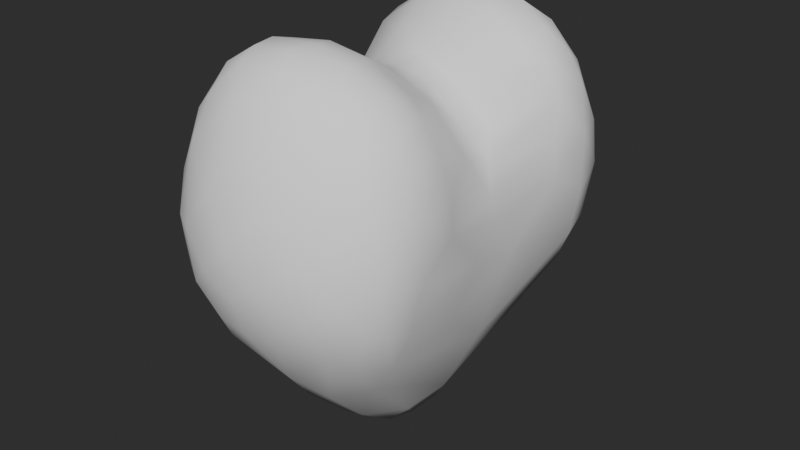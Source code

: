 # Source: healthdrop.blend  (saved by Blender 3.0.42; exported with 4.5.12 LTS)
import bpy
from mathutils import Matrix  # noqa: F401  (used for matrix-valued properties, if any)

bpy.ops.wm.read_factory_settings(use_empty=True)
scene = bpy.context.scene
scene.name = 'Scene'

# ---- world
world_world = bpy.data.worlds.new('World'); scene.world = world_world
world_world.use_nodes = True; world_world.node_tree.nodes.clear()
_N = world_world.node_tree.nodes; _L = world_world.node_tree.links
n0 = _N.new('ShaderNodeOutputWorld'); n0.name = 'World Output'; n0.location = (300, 300)
n1 = _N.new('ShaderNodeBackground'); n1.name = 'Background'; n1.location = (10, 300)
n1.inputs[0].default_value = (0.05088, 0.05088, 0.05088, 1.0)
n1.inputs[1].default_value = 0.5
n2 = _N.new('ShaderNodeTexNoise'); n2.name = 'Noise Texture'; n2.location = (-180, 280)
n2.noise_dimensions = '2D'
n2.inputs[2].default_value = 36.2
n2.inputs[3].default_value = 0.0
n2.inputs[4].default_value = 0.0
n2.inputs[8].default_value = 1.0
_L.new(n1.outputs[0], n0.inputs[0])
n0.is_active_output = True
world_world.color = (0.05088, 0.05088, 0.05088)
world_world.use_sun_shadow = False
world_world.sun_shadow_jitter_overblur = 0.0

# ---- meshes
me_cube = bpy.data.meshes.new('Cube')
me_cube.from_pydata([(-1.087, -1.404, -0.722), (-0.9328, -1.433, 1.407), (-1.087, 1.404, -0.722), (-0.9328, 1.433, 1.407), (1.104, -1.367, -0.7446), (1.075, -1.371, 1.371), (1.104, 1.367, -0.7446), (1.075, 1.371, 1.371), (-0.5267, -6.638e-09, -2.034), (-0.6432, -3.313e-09, 0.4483), (0.541, -3.385e-09, -2.055), (0.7565, 2.728e-09, 0.4067), (-1.088, 0.725, 1.592), (0.6532, 0.7713, -1.521), (-0.6511, 0.7765, -1.504), (1.234, 0.691, 1.555), (-0.6511, -0.7765, -1.504), (1.234, -0.691, 1.555), (-1.088, -0.725, 1.592), (0.6532, -0.7713, -1.521), (-1.261, -1.766, 0.09225), (-1.261, 1.766, 0.09225), (1.354, 1.743, 0.08566), (1.354, -1.743, 0.08566), (1.152, -1.053e-10, 0.03045), (-1.1, -4.23e-09, 0.03751), (1.284, 0.8714, 0.01856), (-1.212, 0.8714, 0.02474), (-1.212, -0.8714, 0.02474), (1.284, -0.8714, 0.01856), (-0.0487, 1.84, -0.9342), (-0.01163, 1.84, 1.793), (-0.0487, -1.84, -0.9342), (-0.01163, -1.84, 1.793), (0.0007604, 5.039e-10, 1.276), (0.0007604, 5.039e-10, -2.653), (-0.01492, 0.9198, -1.936), (-0.03066, 0.9198, 2.03), (-0.03066, -0.9198, 2.03), (-0.01492, -0.9198, -1.936), (-0.02991, -2.398, 0.1119), (-0.02991, 2.398, 0.1119)], [], [(27, 12, 3, 21), (41, 31, 7, 22), (29, 17, 5, 23), (40, 33, 1, 20), (39, 19, 4, 32), (38, 18, 1, 33), (37, 12, 9, 34), (36, 13, 10, 35), (26, 15, 11, 24), (28, 18, 9, 25), (22, 7, 15, 26), (30, 6, 13, 36), (31, 3, 12, 37), (25, 9, 12, 27), (20, 1, 18, 28), (34, 9, 18, 38), (35, 10, 19, 39), (24, 11, 17, 29), (10, 24, 29, 19), (0, 20, 28, 16), (8, 25, 27, 14), (6, 22, 26, 13), (16, 28, 25, 8), (13, 26, 24, 10), (32, 40, 20, 0), (19, 29, 23, 4), (30, 41, 22, 6), (14, 27, 21, 2), (2, 21, 41, 30), (4, 23, 40, 32), (8, 35, 39, 16), (11, 34, 38, 17), (7, 31, 37, 15), (2, 30, 36, 14), (14, 36, 35, 8), (15, 37, 34, 11), (17, 38, 33, 5), (16, 39, 32, 0), (23, 5, 33, 40), (21, 3, 31, 41)])
me_cube.polygons.foreach_set('use_smooth', [True] * 40)
_k = {(11, 34): 0.05882, (9, 34): 0.05882}
me_cube.attributes.new('crease_edge', 'FLOAT', 'EDGE').data.foreach_set('value', [_k.get((min(e.vertices), max(e.vertices)), 0.0) for e in me_cube.edges])
_uv = me_cube.uv_layers.new(name='UVMap')
_uv.uv.foreach_set('vector', [0.5, 0.1875, 0.625, 0.1875, 0.625, 0.25, 0.5, 0.25, 0.5, 0.375, 0.625, 0.375, 0.625, 0.5, 0.5, 0.5, 0.5, 0.6875, 0.625, 0.6875, 0.625, 0.75, 0.5, 0.75, 0.5, 0.875, 0.625, 0.875, 0.625, 1.0, 0.5, 1.0, 0.25, 0.6875, 0.375, 0.6875, 0.375, 0.75, 0.25, 0.75, 0.75, 0.6875, 0.875, 0.6875, 0.875, 0.75, 0.75, 0.75, 0.75, 0.5625, 0.875, 0.5625, 0.875, 0.625, 0.75, 0.625, 0.25, 0.5625, 0.375, 0.5625, 0.375, 0.625, 0.25, 0.625, 0.5, 0.5625, 0.625, 0.5625, 0.625, 0.625, 0.5, 0.625, 0.5, 0.0625, 0.625, 0.0625, 0.625, 0.125, 0.5, 0.125, 0.5, 0.5, 0.625, 0.5, 0.625, 0.5625, 0.5, 0.5625, 0.25, 0.5, 0.375, 0.5, 0.375, 0.5625, 0.25, 0.5625, 0.75, 0.5, 0.875, 0.5, 0.875, 0.5625, 0.75, 0.5625, 0.5, 0.125, 0.625, 0.125, 0.625, 0.1875, 0.5, 0.1875, 0.5, 0.0, 0.625, 0.0, 0.625, 0.0625, 0.5, 0.0625, 0.75, 0.625, 0.875, 0.625, 0.875, 0.6875, 0.75, 0.6875, 0.25, 0.625, 0.375, 0.625, 0.375, 0.6875, 0.25, 0.6875, 0.5, 0.625, 0.625, 0.625, 0.625, 0.6875, 0.5, 0.6875, 0.375, 0.625, 0.5, 0.625, 0.5, 0.6875, 0.375, 0.6875, 0.375, 0.0, 0.5, 0.0, 0.5, 0.0625, 0.375, 0.0625, 0.375, 0.125, 0.5, 0.125, 0.5, 0.1875, 0.375, 0.1875, 0.375, 0.5, 0.5, 0.5, 0.5, 0.5625, 0.375, 0.5625, 0.375, 0.0625, 0.5, 0.0625, 0.5, 0.125, 0.375, 0.125, 0.375, 0.5625, 0.5, 0.5625, 0.5, 0.625, 0.375, 0.625, 0.375, 0.875, 0.5, 0.875, 0.5, 1.0, 0.375, 1.0, 0.375, 0.6875, 0.5, 0.6875, 0.5, 0.75, 0.375, 0.75, 0.375, 0.375, 0.5, 0.375, 0.5, 0.5, 0.375, 0.5, 0.375, 0.1875, 0.5, 0.1875, 0.5, 0.25, 0.375, 0.25, 0.375, 0.25, 0.5, 0.25, 0.5, 0.375, 0.375, 0.375, 0.375, 0.75, 0.5, 0.75, 0.5, 0.875, 0.375, 0.875, 0.125, 0.625, 0.25, 0.625, 0.25, 0.6875, 0.125, 0.6875, 0.625, 0.625, 0.75, 0.625, 0.75, 0.6875, 0.625, 0.6875, 0.625, 0.5, 0.75, 0.5, 0.75, 0.5625, 0.625, 0.5625, 0.125, 0.5, 0.25, 0.5, 0.25, 0.5625, 0.125, 0.5625, 0.125, 0.5625, 0.25, 0.5625, 0.25, 0.625, 0.125, 0.625, 0.625, 0.5625, 0.75, 0.5625, 0.75, 0.625, 0.625, 0.625, 0.625, 0.6875, 0.75, 0.6875, 0.75, 0.75, 0.625, 0.75, 0.125, 0.6875, 0.25, 0.6875, 0.25, 0.75, 0.125, 0.75, 0.5, 0.75, 0.625, 0.75, 0.625, 0.875, 0.5, 0.875, 0.5, 0.25, 0.625, 0.25, 0.625, 0.375, 0.5, 0.375])
me_cube.use_remesh_fix_poles = True
me_cube.use_remesh_preserve_attributes = False
me_cube.update()

# ---- objects
ob_cube = bpy.data.objects.new('Cube', me_cube)

# ---- transforms, parenting, visibility, modifiers, constraints
ob_cube.location = (0.0, 0.0, 0.0)
_m = ob_cube.modifiers.new('Subdivision', 'SUBSURF')
_m = ob_cube.modifiers.new('Decimate', 'DECIMATE')
_m.ratio = 0.3274

# ---- collection membership
scene.collection.objects.link(ob_cube)

# ---- scene / render settings (as saved in the file)
scene.frame_start = 1; scene.frame_end = 250; scene.frame_set(6)
scene.render.engine = 'BLENDER_EEVEE_NEXT'
scene.cycles.sampling_pattern = 'TABULATED_SOBOL'
scene.cycles.use_light_tree = False
scene.view_settings.view_transform = 'Filmic'
scene.unit_settings.scale_length = 0.5
bpy.context.view_layer.update()

# ---- added for rendering (the .blend has no active camera and no usable light): camera, sun
cam_auto = bpy.data.cameras.new('AutoCamera')
cam_auto.lens = 50.0
cam_auto.sensor_width = 36.0
cam_auto.clip_end = 1000.0
ob_auto_camera = bpy.data.objects.new('AutoCamera', cam_auto)
scene.collection.objects.link(ob_auto_camera)
ob_auto_camera.location = (5.71144, -6.80841, 4.31411)
ob_auto_camera.rotation_euler = (1.09748, -7.21219e-08, 0.694738)
scene.camera = ob_auto_camera
light_auto_sun = bpy.data.lights.new('AutoSun', 'SUN')
light_auto_sun.energy = 3.0
light_auto_sun.angle = 0.0523599
ob_auto_sun = bpy.data.objects.new('AutoSun', light_auto_sun)
scene.collection.objects.link(ob_auto_sun)
ob_auto_sun.rotation_euler = (0.872665, 0.174533, 0.523599)
bpy.context.view_layer.update()
